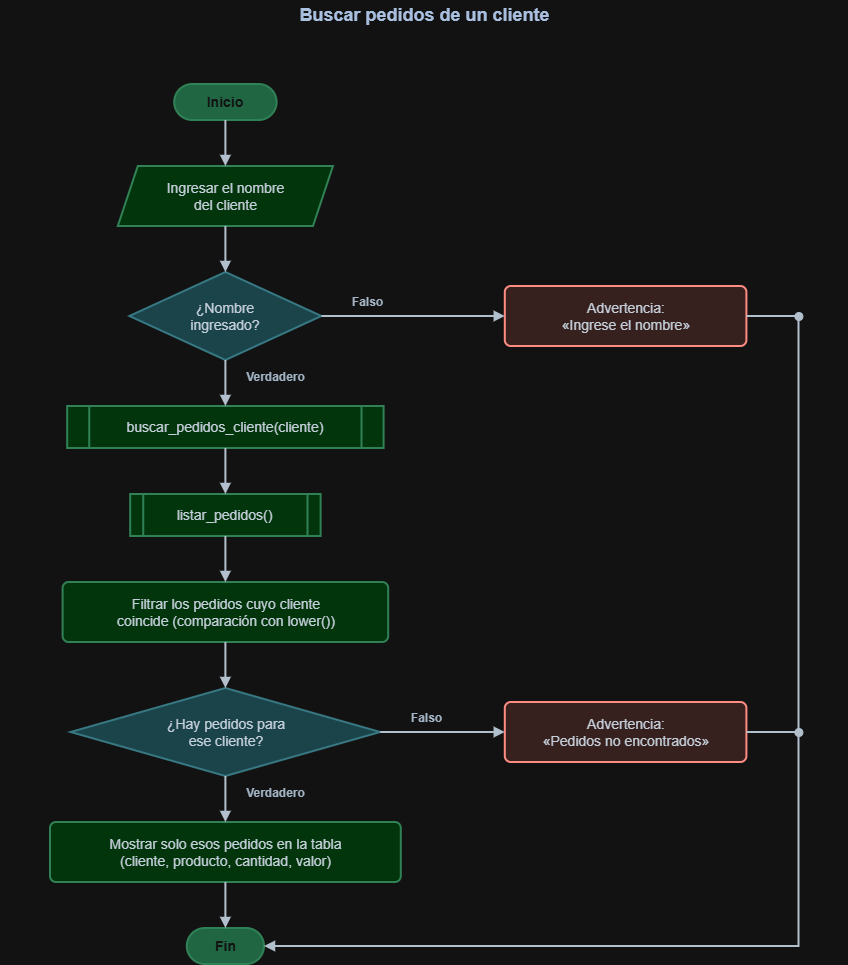

The diagram above was exported from draw.io. Its source (the exported page's mxGraphModel, read from the mxfile embedded in the PNG):
<mxGraphModel dx="990" dy="507" grid="1" gridSize="10" guides="1" tooltips="1" connect="1" arrows="1" fold="1" page="1" pageScale="1" pageWidth="827" pageHeight="1169" math="0" shadow="0">
  <root>
    <mxCell id="0" />
    <mxCell id="1" parent="0" />
    <mxCell id="z2STufx_qctdzNWTfw0K-1" parent="1" style="text;html=1;align=center;verticalAlign=middle;fontStyle=1;fontSize=18;fontColor=#1F3A5F;" value="Buscar pedidos de un cliente" vertex="1">
      <mxGeometry height="30" width="848" y="12" as="geometry" />
    </mxCell>
    <mxCell id="z2STufx_qctdzNWTfw0K-3" parent="1" style="rounded=1;arcSize=50;whiteSpace=wrap;html=1;fillColor=#74C69D;strokeColor=#4FAE7B;strokeWidth=2;fontColor=#FFFFFF;fontSize=14;fontStyle=1;" value="Inicio" vertex="1">
      <mxGeometry height="36" width="102.4" x="174.2" y="96" as="geometry" />
    </mxCell>
    <mxCell id="z2STufx_qctdzNWTfw0K-4" parent="1" style="shape=parallelogram;perimeter=parallelogramPerimeter;fixedSize=1;size=20;whiteSpace=wrap;html=1;fillColor=#BBF7C6;strokeColor=#4FAE7B;strokeWidth=2;fontColor=#1B2733;fontSize=14;" value="Ingresar el nombre&lt;br&gt;del cliente" vertex="1">
      <mxGeometry height="60" width="215.2" x="117.8" y="178" as="geometry" />
    </mxCell>
    <mxCell id="z2STufx_qctdzNWTfw0K-5" parent="1" style="rhombus;whiteSpace=wrap;html=1;fillColor=#A8D8DF;strokeColor=#5BA7B3;strokeWidth=2;fontColor=#1B2733;fontSize=14;" value="¿Nombre&lt;br&gt;ingresado?" vertex="1">
      <mxGeometry height="88" width="192" x="129.4" y="284" as="geometry" />
    </mxCell>
    <mxCell id="z2STufx_qctdzNWTfw0K-6" parent="1" style="rounded=1;arcSize=10;whiteSpace=wrap;html=1;fillColor=#FDE3E1;strokeColor=#C0392B;strokeWidth=2;fontColor=#1B2733;fontSize=14;" value="Advertencia:&lt;br&gt;«Ingrese el nombre»" vertex="1">
      <mxGeometry height="60" width="241.6" x="504.8" y="298" as="geometry" />
    </mxCell>
    <mxCell id="z2STufx_qctdzNWTfw0K-7" parent="1" style="shape=process;size=0.07;whiteSpace=wrap;html=1;fillColor=#BBF7C6;strokeColor=#4FAE7B;strokeWidth=2;fontColor=#1B2733;fontSize=14;" value="buscar_pedidos_cliente(cliente)" vertex="1">
      <mxGeometry height="42" width="316.4" x="67.2" y="418" as="geometry" />
    </mxCell>
    <mxCell id="z2STufx_qctdzNWTfw0K-8" parent="1" style="shape=process;size=0.07;whiteSpace=wrap;html=1;fillColor=#BBF7C6;strokeColor=#4FAE7B;strokeWidth=2;fontColor=#1B2733;fontSize=14;" value="listar_pedidos()" vertex="1">
      <mxGeometry height="42" width="190.4" x="130.2" y="506" as="geometry" />
    </mxCell>
    <mxCell id="z2STufx_qctdzNWTfw0K-9" parent="1" style="rounded=1;arcSize=10;whiteSpace=wrap;html=1;fillColor=#BBF7C6;strokeColor=#4FAE7B;strokeWidth=2;fontColor=#1B2733;fontSize=14;" value="Filtrar los pedidos cuyo cliente&lt;br&gt;coincide (comparación con lower())" vertex="1">
      <mxGeometry height="60" width="325.6" x="62.6" y="594" as="geometry" />
    </mxCell>
    <mxCell id="z2STufx_qctdzNWTfw0K-10" parent="1" style="rhombus;whiteSpace=wrap;html=1;fillColor=#A8D8DF;strokeColor=#5BA7B3;strokeWidth=2;fontColor=#1B2733;fontSize=14;" value="¿Hay pedidos para&lt;br&gt;ese cliente?" vertex="1">
      <mxGeometry height="88" width="309.6" x="70.6" y="700" as="geometry" />
    </mxCell>
    <mxCell id="z2STufx_qctdzNWTfw0K-11" parent="1" style="rounded=1;arcSize=10;whiteSpace=wrap;html=1;fillColor=#FDE3E1;strokeColor=#C0392B;strokeWidth=2;fontColor=#1B2733;fontSize=14;" value="Advertencia:&lt;br&gt;«Pedidos no encontrados»" vertex="1">
      <mxGeometry height="60" width="241.6" x="504.8" y="714" as="geometry" />
    </mxCell>
    <mxCell id="z2STufx_qctdzNWTfw0K-12" parent="1" style="rounded=1;arcSize=10;whiteSpace=wrap;html=1;fillColor=#BBF7C6;strokeColor=#4FAE7B;strokeWidth=2;fontColor=#1B2733;fontSize=14;" value="Mostrar solo esos pedidos en la tabla&lt;br&gt;(cliente, producto, cantidad, valor)" vertex="1">
      <mxGeometry height="60" width="350.8" x="50" y="834" as="geometry" />
    </mxCell>
    <mxCell id="z2STufx_qctdzNWTfw0K-13" parent="1" style="rounded=1;arcSize=50;whiteSpace=wrap;html=1;fillColor=#74C69D;strokeColor=#4FAE7B;strokeWidth=2;fontColor=#FFFFFF;fontSize=14;fontStyle=1;" value="Fin" vertex="1">
      <mxGeometry height="36" width="77.2" x="186.8" y="940" as="geometry" />
    </mxCell>
    <mxCell id="z2STufx_qctdzNWTfw0K-14" edge="1" parent="1" source="z2STufx_qctdzNWTfw0K-3" style="html=1;rounded=0;endFill=1;strokeWidth=2;strokeColor=#2B3A4A;endArrow=block;exitX=0.5000;exitY=1.0000;exitDx=0;exitDy=0;entryX=0.5000;entryY=0.0000;entryDx=0;entryDy=0;" target="z2STufx_qctdzNWTfw0K-4">
      <mxGeometry relative="1" as="geometry" />
    </mxCell>
    <mxCell id="z2STufx_qctdzNWTfw0K-15" edge="1" parent="1" source="z2STufx_qctdzNWTfw0K-4" style="html=1;rounded=0;endFill=1;strokeWidth=2;strokeColor=#2B3A4A;endArrow=block;exitX=0.5000;exitY=1.0000;exitDx=0;exitDy=0;entryX=0.5000;entryY=0.0000;entryDx=0;entryDy=0;" target="z2STufx_qctdzNWTfw0K-5">
      <mxGeometry relative="1" as="geometry" />
    </mxCell>
    <mxCell id="z2STufx_qctdzNWTfw0K-16" edge="1" parent="1" source="z2STufx_qctdzNWTfw0K-5" style="html=1;rounded=0;endFill=1;strokeWidth=2;strokeColor=#2B3A4A;endArrow=block;exitX=1.0000;exitY=0.5000;exitDx=0;exitDy=0;entryX=0.0000;entryY=0.5000;entryDx=0;entryDy=0;" target="z2STufx_qctdzNWTfw0K-6">
      <mxGeometry relative="1" as="geometry" />
    </mxCell>
    <mxCell id="z2STufx_qctdzNWTfw0K-17" parent="1" style="text;html=1;align=center;verticalAlign=middle;fontStyle=1;fontSize=12;fontColor=#33475B;" value="Falso" vertex="1">
      <mxGeometry height="20" width="49" x="342.9" y="304" as="geometry" />
    </mxCell>
    <mxCell id="z2STufx_qctdzNWTfw0K-18" edge="1" parent="1" source="z2STufx_qctdzNWTfw0K-5" style="html=1;rounded=0;endFill=1;strokeWidth=2;strokeColor=#2B3A4A;endArrow=block;exitX=0.5000;exitY=1.0000;exitDx=0;exitDy=0;entryX=0.5000;entryY=0.0000;entryDx=0;entryDy=0;" target="z2STufx_qctdzNWTfw0K-7">
      <mxGeometry relative="1" as="geometry" />
    </mxCell>
    <mxCell id="z2STufx_qctdzNWTfw0K-19" parent="1" style="text;html=1;align=center;verticalAlign=middle;fontStyle=1;fontSize=12;fontColor=#33475B;" value="Verdadero" vertex="1">
      <mxGeometry height="20" width="80.2" x="235.3" y="379" as="geometry" />
    </mxCell>
    <mxCell id="z2STufx_qctdzNWTfw0K-20" edge="1" parent="1" source="z2STufx_qctdzNWTfw0K-7" style="html=1;rounded=0;endFill=1;strokeWidth=2;strokeColor=#2B3A4A;endArrow=block;exitX=0.5000;exitY=1.0000;exitDx=0;exitDy=0;entryX=0.5000;entryY=0.0000;entryDx=0;entryDy=0;" target="z2STufx_qctdzNWTfw0K-8">
      <mxGeometry relative="1" as="geometry" />
    </mxCell>
    <mxCell id="z2STufx_qctdzNWTfw0K-21" edge="1" parent="1" source="z2STufx_qctdzNWTfw0K-8" style="html=1;rounded=0;endFill=1;strokeWidth=2;strokeColor=#2B3A4A;endArrow=block;exitX=0.5000;exitY=1.0000;exitDx=0;exitDy=0;entryX=0.5000;entryY=0.0000;entryDx=0;entryDy=0;" target="z2STufx_qctdzNWTfw0K-9">
      <mxGeometry relative="1" as="geometry" />
    </mxCell>
    <mxCell id="z2STufx_qctdzNWTfw0K-22" edge="1" parent="1" source="z2STufx_qctdzNWTfw0K-9" style="html=1;rounded=0;endFill=1;strokeWidth=2;strokeColor=#2B3A4A;endArrow=block;exitX=0.5000;exitY=1.0000;exitDx=0;exitDy=0;entryX=0.5000;entryY=0.0000;entryDx=0;entryDy=0;" target="z2STufx_qctdzNWTfw0K-10">
      <mxGeometry relative="1" as="geometry" />
    </mxCell>
    <mxCell id="z2STufx_qctdzNWTfw0K-23" edge="1" parent="1" source="z2STufx_qctdzNWTfw0K-10" style="html=1;rounded=0;endFill=1;strokeWidth=2;strokeColor=#2B3A4A;endArrow=block;exitX=1.0000;exitY=0.5000;exitDx=0;exitDy=0;entryX=0.0000;entryY=0.5000;entryDx=0;entryDy=0;" target="z2STufx_qctdzNWTfw0K-11">
      <mxGeometry relative="1" as="geometry" />
    </mxCell>
    <mxCell id="z2STufx_qctdzNWTfw0K-24" parent="1" style="text;html=1;align=center;verticalAlign=middle;fontStyle=1;fontSize=12;fontColor=#33475B;" value="Falso" vertex="1">
      <mxGeometry height="20" width="49" x="401.7" y="720" as="geometry" />
    </mxCell>
    <mxCell id="z2STufx_qctdzNWTfw0K-25" edge="1" parent="1" source="z2STufx_qctdzNWTfw0K-10" style="html=1;rounded=0;endFill=1;strokeWidth=2;strokeColor=#2B3A4A;endArrow=block;exitX=0.5000;exitY=1.0000;exitDx=0;exitDy=0;entryX=0.5000;entryY=0.0000;entryDx=0;entryDy=0;" target="z2STufx_qctdzNWTfw0K-12">
      <mxGeometry relative="1" as="geometry" />
    </mxCell>
    <mxCell id="z2STufx_qctdzNWTfw0K-26" parent="1" style="text;html=1;align=center;verticalAlign=middle;fontStyle=1;fontSize=12;fontColor=#33475B;" value="Verdadero" vertex="1">
      <mxGeometry height="20" width="80.2" x="235.3" y="795" as="geometry" />
    </mxCell>
    <mxCell id="z2STufx_qctdzNWTfw0K-27" edge="1" parent="1" source="z2STufx_qctdzNWTfw0K-12" style="html=1;rounded=0;endFill=1;strokeWidth=2;strokeColor=#2B3A4A;endArrow=block;exitX=0.5000;exitY=1.0000;exitDx=0;exitDy=0;entryX=0.5000;entryY=0.0000;entryDx=0;entryDy=0;" target="z2STufx_qctdzNWTfw0K-13">
      <mxGeometry relative="1" as="geometry" />
    </mxCell>
    <mxCell id="z2STufx_qctdzNWTfw0K-28" edge="1" parent="1" source="z2STufx_qctdzNWTfw0K-6" style="html=1;rounded=0;endFill=1;strokeWidth=2;strokeColor=#2B3A4A;endArrow=none;exitX=1.0000;exitY=0.5000;exitDx=0;exitDy=0;">
      <mxGeometry relative="1" as="geometry">
        <mxPoint x="798.4" y="328" as="targetPoint" />
      </mxGeometry>
    </mxCell>
    <mxCell id="z2STufx_qctdzNWTfw0K-29" edge="1" parent="1" source="z2STufx_qctdzNWTfw0K-11" style="html=1;rounded=0;endFill=1;strokeWidth=2;strokeColor=#2B3A4A;endArrow=none;exitX=1.0000;exitY=0.5000;exitDx=0;exitDy=0;">
      <mxGeometry relative="1" as="geometry">
        <mxPoint x="798.4" y="744" as="targetPoint" />
      </mxGeometry>
    </mxCell>
    <mxCell id="z2STufx_qctdzNWTfw0K-30" edge="1" parent="1" style="html=1;rounded=0;endFill=1;strokeWidth=2;strokeColor=#2B3A4A;endArrow=block;entryX=1.0000;entryY=0.5000;entryDx=0;entryDy=0;" target="z2STufx_qctdzNWTfw0K-13">
      <mxGeometry relative="1" as="geometry">
        <Array as="points">
          <mxPoint x="798.4" y="958" />
        </Array>
        <mxPoint x="798.4" y="328" as="sourcePoint" />
      </mxGeometry>
    </mxCell>
    <mxCell id="z2STufx_qctdzNWTfw0K-31" parent="1" style="ellipse;html=1;fillColor=#2B3A4A;strokeColor=#2B3A4A;" value="" vertex="1">
      <mxGeometry height="8" width="8" x="794.4" y="324" as="geometry" />
    </mxCell>
    <mxCell id="z2STufx_qctdzNWTfw0K-32" parent="1" style="ellipse;html=1;fillColor=#2B3A4A;strokeColor=#2B3A4A;" value="" vertex="1">
      <mxGeometry height="8" width="8" x="794.4" y="740" as="geometry" />
    </mxCell>
  </root>
</mxGraphModel>